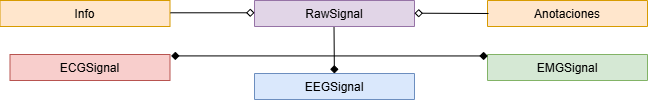

The diagram above was exported from draw.io. Its source (the exported page's mxGraphModel, read from the mxfile embedded in the PNG):
<mxGraphModel dx="3169" dy="1633" grid="0" gridSize="10" guides="1" tooltips="1" connect="1" arrows="1" fold="1" page="0" pageScale="1" pageWidth="827" pageHeight="583" math="0" shadow="0">
  <root>
    <mxCell id="0" />
    <mxCell id="1" parent="0" />
    <mxCell id="2" value="RawSignal" style="swimlane;fontStyle=0;align=center;verticalAlign=top;childLayout=stackLayout;horizontal=1;startSize=26;horizontalStack=0;resizeParent=1;resizeLast=0;collapsible=1;marginBottom=0;rounded=0;shadow=0;strokeWidth=1;fillColor=#e1d5e7;strokeColor=#9673a6;" vertex="1" collapsed="1" parent="1">
      <mxGeometry x="280" y="30" width="160" height="26" as="geometry">
        <mxRectangle x="280" y="30" width="160" height="424" as="alternateBounds" />
      </mxGeometry>
    </mxCell>
    <mxCell id="3" value="+ self.data" style="text;align=left;verticalAlign=top;spacingLeft=4;spacingRight=4;overflow=hidden;rotatable=0;points=[[0,0.5],[1,0.5]];portConstraint=eastwest;rounded=0;shadow=0;html=0;" vertex="1" parent="2">
      <mxGeometry y="26" width="160" height="26" as="geometry" />
    </mxCell>
    <mxCell id="4" value="+ self.sfreq" style="text;align=left;verticalAlign=top;spacingLeft=4;spacingRight=4;overflow=hidden;rotatable=0;points=[[0,0.5],[1,0.5]];portConstraint=eastwest;rounded=0;shadow=0;html=0;" vertex="1" parent="2">
      <mxGeometry y="52" width="160" height="26" as="geometry" />
    </mxCell>
    <mxCell id="5" value="+ self.info" style="text;align=left;verticalAlign=top;spacingLeft=4;spacingRight=4;overflow=hidden;rotatable=0;points=[[0,0.5],[1,0.5]];portConstraint=eastwest;rounded=0;shadow=0;html=0;" vertex="1" parent="2">
      <mxGeometry y="78" width="160" height="26" as="geometry" />
    </mxCell>
    <mxCell id="6" value="+ self.anotaciones" style="text;align=left;verticalAlign=top;spacingLeft=4;spacingRight=4;overflow=hidden;rotatable=0;points=[[0,0.5],[1,0.5]];portConstraint=eastwest;rounded=0;shadow=0;html=0;" vertex="1" parent="2">
      <mxGeometry y="104" width="160" height="26" as="geometry" />
    </mxCell>
    <mxCell id="7" value="+ self.first_samp" style="text;align=left;verticalAlign=top;spacingLeft=4;spacingRight=4;overflow=hidden;rotatable=0;points=[[0,0.5],[1,0.5]];portConstraint=eastwest;rounded=0;shadow=0;html=0;" vertex="1" parent="2">
      <mxGeometry y="130" width="160" height="26" as="geometry" />
    </mxCell>
    <mxCell id="8" value="" style="line;html=1;strokeWidth=1;align=left;verticalAlign=middle;spacingTop=-1;spacingLeft=3;spacingRight=3;rotatable=0;labelPosition=right;points=[];portConstraint=eastwest;" vertex="1" parent="2">
      <mxGeometry y="156" width="160" height="8" as="geometry" />
    </mxCell>
    <mxCell id="9" value="+ get_data()" style="text;align=left;verticalAlign=top;spacingLeft=4;spacingRight=4;overflow=hidden;rotatable=0;points=[[0,0.5],[1,0.5]];portConstraint=eastwest;" vertex="1" parent="2">
      <mxGeometry y="164" width="160" height="26" as="geometry" />
    </mxCell>
    <mxCell id="10" value="+ drop_channels()" style="text;align=left;verticalAlign=top;spacingLeft=4;spacingRight=4;overflow=hidden;rotatable=0;points=[[0,0.5],[1,0.5]];portConstraint=eastwest;" vertex="1" parent="2">
      <mxGeometry y="190" width="160" height="26" as="geometry" />
    </mxCell>
    <mxCell id="11" value="+ crop()" style="text;align=left;verticalAlign=top;spacingLeft=4;spacingRight=4;overflow=hidden;rotatable=0;points=[[0,0.5],[1,0.5]];portConstraint=eastwest;" vertex="1" parent="2">
      <mxGeometry y="216" width="160" height="26" as="geometry" />
    </mxCell>
    <mxCell id="12" value="+ crop_before_event()" style="text;align=left;verticalAlign=top;spacingLeft=4;spacingRight=4;overflow=hidden;rotatable=0;points=[[0,0.5],[1,0.5]];portConstraint=eastwest;" vertex="1" parent="2">
      <mxGeometry y="242" width="160" height="26" as="geometry" />
    </mxCell>
    <mxCell id="13" value="+ describe()" style="text;align=left;verticalAlign=top;spacingLeft=4;spacingRight=4;overflow=hidden;rotatable=0;points=[[0,0.5],[1,0.5]];portConstraint=eastwest;" vertex="1" parent="2">
      <mxGeometry y="268" width="160" height="26" as="geometry" />
    </mxCell>
    <mxCell id="14" value="+ filter()" style="text;align=left;verticalAlign=top;spacingLeft=4;spacingRight=4;overflow=hidden;rotatable=0;points=[[0,0.5],[1,0.5]];portConstraint=eastwest;" vertex="1" parent="2">
      <mxGeometry y="294" width="160" height="26" as="geometry" />
    </mxCell>
    <mxCell id="15" value="+ pick()" style="text;align=left;verticalAlign=top;spacingLeft=4;spacingRight=4;overflow=hidden;rotatable=0;points=[[0,0.5],[1,0.5]];portConstraint=eastwest;" vertex="1" parent="2">
      <mxGeometry y="320" width="160" height="26" as="geometry" />
    </mxCell>
    <mxCell id="16" value="+ set_anotaciones()" style="text;align=left;verticalAlign=top;spacingLeft=4;spacingRight=4;overflow=hidden;rotatable=0;points=[[0,0.5],[1,0.5]];portConstraint=eastwest;" vertex="1" parent="2">
      <mxGeometry y="346" width="160" height="26" as="geometry" />
    </mxCell>
    <mxCell id="17" value="+ plot()" style="text;align=left;verticalAlign=top;spacingLeft=4;spacingRight=4;overflow=hidden;rotatable=0;points=[[0,0.5],[1,0.5]];portConstraint=eastwest;" vertex="1" parent="2">
      <mxGeometry y="372" width="160" height="26" as="geometry" />
    </mxCell>
    <mxCell id="18" value="+ remove_segment()" style="text;align=left;verticalAlign=top;spacingLeft=4;spacingRight=4;overflow=hidden;rotatable=0;points=[[0,0.5],[1,0.5]];portConstraint=eastwest;" vertex="1" parent="2">
      <mxGeometry y="398" width="160" height="26" as="geometry" />
    </mxCell>
    <mxCell id="19" value="EEGSignal&#10;" style="swimlane;fontStyle=0;align=center;verticalAlign=top;childLayout=stackLayout;horizontal=1;startSize=26;horizontalStack=0;resizeParent=1;resizeLast=0;collapsible=1;marginBottom=0;rounded=0;shadow=0;strokeWidth=1;fillColor=#dae8fc;strokeColor=#6c8ebf;" vertex="1" collapsed="1" parent="1">
      <mxGeometry x="280" y="103" width="160" height="26" as="geometry">
        <mxRectangle x="280" y="522" width="160" height="374" as="alternateBounds" />
      </mxGeometry>
    </mxCell>
    <mxCell id="20" value="+ self.signal" style="text;align=left;verticalAlign=top;spacingLeft=4;spacingRight=4;overflow=hidden;rotatable=0;points=[[0,0.5],[1,0.5]];portConstraint=eastwest;" vertex="1" parent="19">
      <mxGeometry y="26" width="160" height="30" as="geometry" />
    </mxCell>
    <mxCell id="21" value="+ self.sfreq" style="text;align=left;verticalAlign=top;spacingLeft=4;spacingRight=4;overflow=hidden;rotatable=0;points=[[0,0.5],[1,0.5]];portConstraint=eastwest;" vertex="1" parent="19">
      <mxGeometry y="56" width="160" height="30" as="geometry" />
    </mxCell>
    <mxCell id="22" value="- self._raw_mne" style="text;align=left;verticalAlign=top;spacingLeft=4;spacingRight=4;overflow=hidden;rotatable=0;points=[[0,0.5],[1,0.5]];portConstraint=eastwest;" vertex="1" parent="19">
      <mxGeometry y="86" width="160" height="30" as="geometry" />
    </mxCell>
    <mxCell id="23" value="+ self.montage" style="text;align=left;verticalAlign=top;spacingLeft=4;spacingRight=4;overflow=hidden;rotatable=0;points=[[0,0.5],[1,0.5]];portConstraint=eastwest;" vertex="1" parent="19">
      <mxGeometry y="116" width="160" height="30" as="geometry" />
    </mxCell>
    <mxCell id="24" value="+ self.referencia&#10;" style="text;align=left;verticalAlign=top;spacingLeft=4;spacingRight=4;overflow=hidden;rotatable=0;points=[[0,0.5],[1,0.5]];portConstraint=eastwest;" vertex="1" parent="19">
      <mxGeometry y="146" width="160" height="30" as="geometry" />
    </mxCell>
    <mxCell id="25" value="+ self.canal" style="text;align=left;verticalAlign=top;spacingLeft=4;spacingRight=4;overflow=hidden;rotatable=0;points=[[0,0.5],[1,0.5]];portConstraint=eastwest;" vertex="1" parent="19">
      <mxGeometry y="176" width="160" height="30" as="geometry" />
    </mxCell>
    <mxCell id="26" value="" style="line;html=1;strokeWidth=1;align=left;verticalAlign=middle;spacingTop=-1;spacingLeft=3;spacingRight=3;rotatable=0;labelPosition=right;points=[];portConstraint=eastwest;" vertex="1" parent="19">
      <mxGeometry y="206" width="160" height="8" as="geometry" />
    </mxCell>
    <mxCell id="27" value="+ change_ref()" style="text;align=left;verticalAlign=top;spacingLeft=4;spacingRight=4;overflow=hidden;rotatable=0;points=[[0,0.5],[1,0.5]];portConstraint=eastwest;" vertex="1" parent="19">
      <mxGeometry y="214" width="160" height="32" as="geometry" />
    </mxCell>
    <mxCell id="28" value="+ aplicar_filtro_laplaciano()" style="text;align=left;verticalAlign=top;spacingLeft=4;spacingRight=4;overflow=hidden;rotatable=0;points=[[0,0.5],[1,0.5]];portConstraint=eastwest;" vertex="1" parent="19">
      <mxGeometry y="246" width="160" height="32" as="geometry" />
    </mxCell>
    <mxCell id="29" value="+ calcular_espectro()" style="text;align=left;verticalAlign=top;spacingLeft=4;spacingRight=4;overflow=hidden;rotatable=0;points=[[0,0.5],[1,0.5]];portConstraint=eastwest;" vertex="1" parent="19">
      <mxGeometry y="278" width="160" height="32" as="geometry" />
    </mxCell>
    <mxCell id="30" value="+ calcular_trf()" style="text;align=left;verticalAlign=top;spacingLeft=4;spacingRight=4;overflow=hidden;rotatable=0;points=[[0,0.5],[1,0.5]];portConstraint=eastwest;" vertex="1" parent="19">
      <mxGeometry y="310" width="160" height="32" as="geometry" />
    </mxCell>
    <mxCell id="31" value="+ calcular_hilbert()" style="text;align=left;verticalAlign=top;spacingLeft=4;spacingRight=4;overflow=hidden;rotatable=0;points=[[0,0.5],[1,0.5]];portConstraint=eastwest;" vertex="1" parent="19">
      <mxGeometry y="342" width="160" height="32" as="geometry" />
    </mxCell>
    <mxCell id="32" value="Info" style="swimlane;fontStyle=0;align=center;verticalAlign=top;childLayout=stackLayout;horizontal=1;startSize=26;horizontalStack=0;resizeParent=1;resizeLast=0;collapsible=1;marginBottom=0;rounded=0;shadow=0;strokeWidth=1;fillColor=#ffe6cc;strokeColor=#d79b00;" vertex="1" collapsed="1" parent="1">
      <mxGeometry x="25.5" y="30" width="170" height="26" as="geometry">
        <mxRectangle x="38" y="40" width="160" height="368" as="alternateBounds" />
      </mxGeometry>
    </mxCell>
    <mxCell id="33" value="+ self.ch_names" style="text;align=left;verticalAlign=top;spacingLeft=4;spacingRight=4;overflow=hidden;rotatable=0;points=[[0,0.5],[1,0.5]];portConstraint=eastwest;" vertex="1" parent="32">
      <mxGeometry y="26" width="160" height="26" as="geometry" />
    </mxCell>
    <mxCell id="34" value="+ self.sfreq" style="text;align=left;verticalAlign=top;spacingLeft=4;spacingRight=4;overflow=hidden;rotatable=0;points=[[0,0.5],[1,0.5]];portConstraint=eastwest;" vertex="1" parent="32">
      <mxGeometry y="52" width="160" height="26" as="geometry" />
    </mxCell>
    <mxCell id="35" value="+ self.description" style="text;align=left;verticalAlign=top;spacingLeft=4;spacingRight=4;overflow=hidden;rotatable=0;points=[[0,0.5],[1,0.5]];portConstraint=eastwest;" vertex="1" parent="32">
      <mxGeometry y="78" width="160" height="26" as="geometry" />
    </mxCell>
    <mxCell id="36" value="+ self.experimenter" style="text;align=left;verticalAlign=top;spacingLeft=4;spacingRight=4;overflow=hidden;rotatable=0;points=[[0,0.5],[1,0.5]];portConstraint=eastwest;" vertex="1" parent="32">
      <mxGeometry y="104" width="160" height="26" as="geometry" />
    </mxCell>
    <mxCell id="37" value="+ self.subject_info" style="text;align=left;verticalAlign=top;spacingLeft=4;spacingRight=4;overflow=hidden;rotatable=0;points=[[0,0.5],[1,0.5]];portConstraint=eastwest;" vertex="1" parent="32">
      <mxGeometry y="130" width="160" height="26" as="geometry" />
    </mxCell>
    <mxCell id="38" value="+ self.bads" style="text;align=left;verticalAlign=top;spacingLeft=4;spacingRight=4;overflow=hidden;rotatable=0;points=[[0,0.5],[1,0.5]];portConstraint=eastwest;" vertex="1" parent="32">
      <mxGeometry y="156" width="160" height="34" as="geometry" />
    </mxCell>
    <mxCell id="39" value="+ self.ch_types" style="text;align=left;verticalAlign=top;spacingLeft=4;spacingRight=4;overflow=hidden;rotatable=0;points=[[0,0.5],[1,0.5]];portConstraint=eastwest;" vertex="1" parent="32">
      <mxGeometry y="190" width="160" height="30" as="geometry" />
    </mxCell>
    <mxCell id="40" value="" style="line;html=1;strokeWidth=1;align=left;verticalAlign=middle;spacingTop=-1;spacingLeft=3;spacingRight=3;rotatable=0;labelPosition=right;points=[];portConstraint=eastwest;" vertex="1" parent="32">
      <mxGeometry y="220" width="160" height="8" as="geometry" />
    </mxCell>
    <mxCell id="41" value="+ get()" style="text;align=left;verticalAlign=top;spacingLeft=4;spacingRight=4;overflow=hidden;rotatable=0;points=[[0,0.5],[1,0.5]];portConstraint=eastwest;" vertex="1" parent="32">
      <mxGeometry y="228" width="160" height="30" as="geometry" />
    </mxCell>
    <mxCell id="42" value="+ keys()" style="text;align=left;verticalAlign=top;spacingLeft=4;spacingRight=4;overflow=hidden;rotatable=0;points=[[0,0.5],[1,0.5]];portConstraint=eastwest;" vertex="1" parent="32">
      <mxGeometry y="258" width="160" height="30" as="geometry" />
    </mxCell>
    <mxCell id="43" value="+ items()" style="text;align=left;verticalAlign=top;spacingLeft=4;spacingRight=4;overflow=hidden;rotatable=0;points=[[0,0.5],[1,0.5]];portConstraint=eastwest;" vertex="1" parent="32">
      <mxGeometry y="288" width="160" height="30" as="geometry" />
    </mxCell>
    <mxCell id="44" value="+ rename_channels()" style="text;align=left;verticalAlign=top;spacingLeft=4;spacingRight=4;overflow=hidden;rotatable=0;points=[[0,0.5],[1,0.5]];portConstraint=eastwest;" vertex="1" parent="32">
      <mxGeometry y="318" width="160" height="20" as="geometry" />
    </mxCell>
    <mxCell id="45" value="+ pretty()" style="text;align=left;verticalAlign=top;spacingLeft=4;spacingRight=4;overflow=hidden;rotatable=0;points=[[0,0.5],[1,0.5]];portConstraint=eastwest;" vertex="1" parent="32">
      <mxGeometry y="338" width="160" height="30" as="geometry" />
    </mxCell>
    <mxCell id="46" value="Anotaciones" style="swimlane;fontStyle=0;align=center;verticalAlign=top;childLayout=stackLayout;horizontal=1;startSize=26;horizontalStack=0;resizeParent=1;resizeLast=0;collapsible=1;marginBottom=0;rounded=0;shadow=0;strokeWidth=1;fillColor=#ffe6cc;strokeColor=#d79b00;" vertex="1" collapsed="1" parent="1">
      <mxGeometry x="513" y="30" width="160" height="26" as="geometry">
        <mxRectangle x="554" y="38" width="160" height="220" as="alternateBounds" />
      </mxGeometry>
    </mxCell>
    <mxCell id="47" value="+ self.anotaciones" style="text;align=left;verticalAlign=top;spacingLeft=4;spacingRight=4;overflow=hidden;rotatable=0;points=[[0,0.5],[1,0.5]];portConstraint=eastwest;" vertex="1" parent="46">
      <mxGeometry y="26" width="160" height="26" as="geometry" />
    </mxCell>
    <mxCell id="48" value="" style="line;html=1;strokeWidth=1;align=left;verticalAlign=middle;spacingTop=-1;spacingLeft=3;spacingRight=3;rotatable=0;labelPosition=right;points=[];portConstraint=eastwest;" vertex="1" parent="46">
      <mxGeometry y="52" width="160" height="8" as="geometry" />
    </mxCell>
    <mxCell id="49" value="+ add()" style="text;align=left;verticalAlign=top;spacingLeft=4;spacingRight=4;overflow=hidden;rotatable=0;points=[[0,0.5],[1,0.5]];portConstraint=eastwest;" vertex="1" parent="46">
      <mxGeometry y="60" width="160" height="26" as="geometry" />
    </mxCell>
    <mxCell id="50" value="+ remove()&#10;" style="text;align=left;verticalAlign=top;spacingLeft=4;spacingRight=4;overflow=hidden;rotatable=0;points=[[0,0.5],[1,0.5]];portConstraint=eastwest;" vertex="1" parent="46">
      <mxGeometry y="86" width="160" height="26" as="geometry" />
    </mxCell>
    <mxCell id="51" value="+ get_anotations()&#10;" style="text;align=left;verticalAlign=top;spacingLeft=4;spacingRight=4;overflow=hidden;rotatable=0;points=[[0,0.5],[1,0.5]];portConstraint=eastwest;" vertex="1" parent="46">
      <mxGeometry y="112" width="160" height="26" as="geometry" />
    </mxCell>
    <mxCell id="52" value="+ find()" style="text;align=left;verticalAlign=top;spacingLeft=4;spacingRight=4;overflow=hidden;rotatable=0;points=[[0,0.5],[1,0.5]];portConstraint=eastwest;" vertex="1" parent="46">
      <mxGeometry y="138" width="160" height="26" as="geometry" />
    </mxCell>
    <mxCell id="53" value="+ remove()&#10;" style="text;align=left;verticalAlign=top;spacingLeft=4;spacingRight=4;overflow=hidden;rotatable=0;points=[[0,0.5],[1,0.5]];portConstraint=eastwest;" vertex="1" parent="46">
      <mxGeometry y="164" width="160" height="26" as="geometry" />
    </mxCell>
    <mxCell id="54" value="+ load()&#10;" style="text;align=left;verticalAlign=top;spacingLeft=4;spacingRight=4;overflow=hidden;rotatable=0;points=[[0,0.5],[1,0.5]];portConstraint=eastwest;" vertex="1" parent="46">
      <mxGeometry y="190" width="160" height="30" as="geometry" />
    </mxCell>
    <mxCell id="55" value="EMGSignal&#10;" style="swimlane;fontStyle=0;align=center;verticalAlign=top;childLayout=stackLayout;horizontal=1;startSize=26;horizontalStack=0;resizeParent=1;resizeLast=0;collapsible=1;marginBottom=0;rounded=0;shadow=0;strokeWidth=1;fillColor=#d5e8d4;strokeColor=#82b366;" vertex="1" collapsed="1" parent="1">
      <mxGeometry x="513" y="84" width="160" height="26" as="geometry">
        <mxRectangle x="516" y="468" width="188" height="298" as="alternateBounds" />
      </mxGeometry>
    </mxCell>
    <mxCell id="56" value="+ self.signals" style="text;align=left;verticalAlign=top;spacingLeft=4;spacingRight=4;overflow=hidden;rotatable=0;points=[[0,0.5],[1,0.5]];portConstraint=eastwest;" vertex="1" parent="55">
      <mxGeometry y="26" width="188" height="33" as="geometry" />
    </mxCell>
    <mxCell id="57" value="+ self.umbral" style="text;align=left;verticalAlign=top;spacingLeft=4;spacingRight=4;overflow=hidden;rotatable=0;points=[[0,0.5],[1,0.5]];portConstraint=eastwest;" vertex="1" parent="55">
      <mxGeometry y="59" width="188" height="33" as="geometry" />
    </mxCell>
    <mxCell id="58" value="+ self.sfreq" style="text;align=left;verticalAlign=top;spacingLeft=4;spacingRight=4;overflow=hidden;rotatable=0;points=[[0,0.5],[1,0.5]];portConstraint=eastwest;" vertex="1" parent="55">
      <mxGeometry y="92" width="188" height="33" as="geometry" />
    </mxCell>
    <mxCell id="59" value="+ self.indices_temorales" style="text;align=left;verticalAlign=top;spacingLeft=4;spacingRight=4;overflow=hidden;rotatable=0;points=[[0,0.5],[1,0.5]];portConstraint=eastwest;" vertex="1" parent="55">
      <mxGeometry y="125" width="188" height="33" as="geometry" />
    </mxCell>
    <mxCell id="60" value="" style="line;html=1;strokeWidth=1;align=left;verticalAlign=middle;spacingTop=-1;spacingLeft=3;spacingRight=3;rotatable=0;labelPosition=right;points=[];portConstraint=eastwest;" vertex="1" parent="55">
      <mxGeometry y="158" width="188" height="8" as="geometry" />
    </mxCell>
    <mxCell id="61" value="+ detectar_activaciones()" style="text;align=left;verticalAlign=top;spacingLeft=4;spacingRight=4;overflow=hidden;rotatable=0;points=[[0,0.5],[1,0.5]];portConstraint=eastwest;" vertex="1" parent="55">
      <mxGeometry y="166" width="188" height="33" as="geometry" />
    </mxCell>
    <mxCell id="62" value="+ graficar_emg_con_umbral()" style="text;align=left;verticalAlign=top;spacingLeft=4;spacingRight=4;overflow=hidden;rotatable=0;points=[[0,0.5],[1,0.5]];portConstraint=eastwest;" vertex="1" parent="55">
      <mxGeometry y="199" width="188" height="33" as="geometry" />
    </mxCell>
    <mxCell id="63" value="+ graficar_tiempo_frecuencia()" style="text;align=left;verticalAlign=top;spacingLeft=4;spacingRight=4;overflow=hidden;rotatable=0;points=[[0,0.5],[1,0.5]];portConstraint=eastwest;" vertex="1" parent="55">
      <mxGeometry y="232" width="188" height="33" as="geometry" />
    </mxCell>
    <mxCell id="64" value="+ graficar_transformada_hilbert()" style="text;align=left;verticalAlign=top;spacingLeft=4;spacingRight=4;overflow=hidden;rotatable=0;points=[[0,0.5],[1,0.5]];portConstraint=eastwest;" vertex="1" parent="55">
      <mxGeometry y="265" width="188" height="33" as="geometry" />
    </mxCell>
    <mxCell id="65" style="edgeStyle=none;rounded=0;orthogonalLoop=1;jettySize=auto;html=1;endArrow=diamond;endFill=0;" edge="1" parent="1">
      <mxGeometry relative="1" as="geometry">
        <mxPoint x="514" y="43" as="sourcePoint" />
        <mxPoint x="440" y="42.69999999999999" as="targetPoint" />
      </mxGeometry>
    </mxCell>
    <mxCell id="66" value="ECGSignal&#10;" style="swimlane;fontStyle=0;align=center;verticalAlign=top;childLayout=stackLayout;horizontal=1;startSize=26;horizontalStack=0;resizeParent=1;resizeLast=0;collapsible=1;marginBottom=0;rounded=0;shadow=0;strokeWidth=1;fillColor=#f8cecc;strokeColor=#b85450;" vertex="1" collapsed="1" parent="1">
      <mxGeometry x="35.5" y="84" width="160" height="26" as="geometry">
        <mxRectangle x="25.5" y="468" width="185" height="286" as="alternateBounds" />
      </mxGeometry>
    </mxCell>
    <mxCell id="67" value="+ self.signals" style="text;align=left;verticalAlign=top;spacingLeft=4;spacingRight=4;overflow=hidden;rotatable=0;points=[[0,0.5],[1,0.5]];portConstraint=eastwest;" vertex="1" parent="66">
      <mxGeometry y="26" width="185" height="30" as="geometry" />
    </mxCell>
    <mxCell id="68" value="+ self.sfreq" style="text;align=left;verticalAlign=top;spacingLeft=4;spacingRight=4;overflow=hidden;rotatable=0;points=[[0,0.5],[1,0.5]];portConstraint=eastwest;" vertex="1" parent="66">
      <mxGeometry y="56" width="185" height="30" as="geometry" />
    </mxCell>
    <mxCell id="69" value="+ self.picos_r" style="text;align=left;verticalAlign=top;spacingLeft=4;spacingRight=4;overflow=hidden;rotatable=0;points=[[0,0.5],[1,0.5]];portConstraint=eastwest;" vertex="1" parent="66">
      <mxGeometry y="86" width="185" height="30" as="geometry" />
    </mxCell>
    <mxCell id="70" value="+ self.frec_cardiaca" style="text;align=left;verticalAlign=top;spacingLeft=4;spacingRight=4;overflow=hidden;rotatable=0;points=[[0,0.5],[1,0.5]];portConstraint=eastwest;" vertex="1" parent="66">
      <mxGeometry y="116" width="185" height="30" as="geometry" />
    </mxCell>
    <mxCell id="71" value="" style="line;html=1;strokeWidth=1;align=left;verticalAlign=middle;spacingTop=-1;spacingLeft=3;spacingRight=3;rotatable=0;labelPosition=right;points=[];portConstraint=eastwest;" vertex="1" parent="66">
      <mxGeometry y="146" width="185" height="8" as="geometry" />
    </mxCell>
    <mxCell id="72" value="+ detectar_picos_R()" style="text;align=left;verticalAlign=top;spacingLeft=4;spacingRight=4;overflow=hidden;rotatable=0;points=[[0,0.5],[1,0.5]];portConstraint=eastwest;" vertex="1" parent="66">
      <mxGeometry y="154" width="185" height="32" as="geometry" />
    </mxCell>
    <mxCell id="73" value="+ calcular_frecuencia_cardiaca()" style="text;align=left;verticalAlign=top;spacingLeft=4;spacingRight=4;overflow=hidden;rotatable=0;points=[[0,0.5],[1,0.5]];portConstraint=eastwest;" vertex="1" parent="66">
      <mxGeometry y="186" width="185" height="32" as="geometry" />
    </mxCell>
    <mxCell id="74" value="+ graficar_señal_con_picos()" style="text;align=left;verticalAlign=top;spacingLeft=4;spacingRight=4;overflow=hidden;rotatable=0;points=[[0,0.5],[1,0.5]];portConstraint=eastwest;" vertex="1" parent="66">
      <mxGeometry y="218" width="185" height="33" as="geometry" />
    </mxCell>
    <mxCell id="75" value="+ graficar_tiempo_frecuencia()" style="text;align=left;verticalAlign=top;spacingLeft=4;spacingRight=4;overflow=hidden;rotatable=0;points=[[0,0.5],[1,0.5]];portConstraint=eastwest;" vertex="1" parent="66">
      <mxGeometry y="251" width="185" height="33" as="geometry" />
    </mxCell>
    <mxCell id="76" style="edgeStyle=none;rounded=0;orthogonalLoop=1;jettySize=auto;html=1;entryX=0.497;entryY=1.037;entryDx=0;entryDy=0;entryPerimeter=0;endArrow=none;startFill=1;startArrow=diamond;" edge="1" source="19" target="18" parent="1">
      <mxGeometry relative="1" as="geometry" />
    </mxCell>
    <mxCell id="77" style="edgeStyle=none;rounded=0;orthogonalLoop=1;jettySize=auto;html=1;endArrow=diamond;startFill=1;startArrow=diamond;exitX=0.002;exitY=0.056;exitDx=0;exitDy=0;exitPerimeter=0;entryX=1.007;entryY=0.054;entryDx=0;entryDy=0;entryPerimeter=0;endFill=1;" edge="1" source="55" target="66" parent="1">
      <mxGeometry relative="1" as="geometry">
        <mxPoint x="360.57142857142867" y="100.53571428571433" as="targetPoint" />
        <mxPoint x="572" y="101" as="sourcePoint" />
      </mxGeometry>
    </mxCell>
    <mxCell id="78" style="edgeStyle=none;rounded=0;orthogonalLoop=1;jettySize=auto;html=1;startArrow=diamond;startFill=0;endArrow=none;" edge="1" parent="1">
      <mxGeometry relative="1" as="geometry">
        <mxPoint x="280" y="42.28999999999999" as="sourcePoint" />
        <mxPoint x="196" y="42.28999999999999" as="targetPoint" />
      </mxGeometry>
    </mxCell>
  </root>
</mxGraphModel>